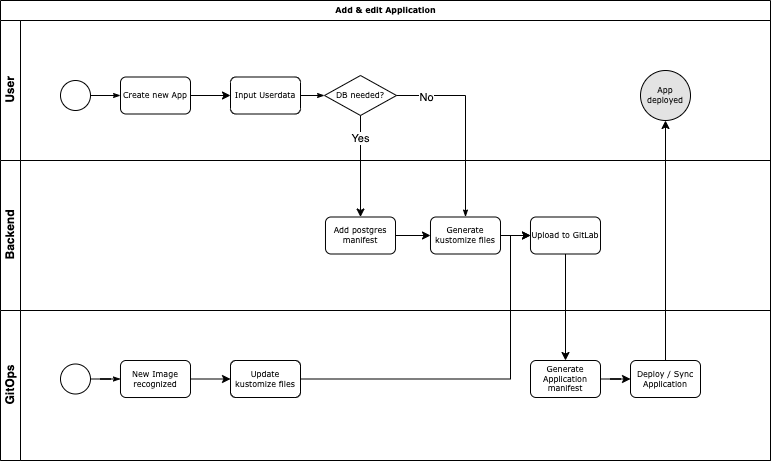

The diagram above was exported from draw.io. Its source (the exported page's mxGraphModel, read from the mxfile embedded in the PNG):
<mxGraphModel dx="1070" dy="807" grid="1" gridSize="10" guides="1" tooltips="1" connect="1" arrows="1" fold="1" page="1" pageScale="1" pageWidth="1100" pageHeight="850" background="none" math="0" shadow="0">
  <root>
    <mxCell id="0" />
    <mxCell id="1" parent="0" />
    <mxCell id="2b4e8129b02d487f-1" value="Add &amp;amp; edit Application" style="swimlane;html=1;childLayout=stackLayout;horizontal=1;startSize=20;horizontalStack=0;rounded=0;shadow=0;labelBackgroundColor=none;strokeWidth=1;fontFamily=Verdana;fontSize=8;align=center;fillColor=default;" parent="1" vertex="1">
      <mxGeometry x="20" y="80" width="770" height="460" as="geometry" />
    </mxCell>
    <mxCell id="2b4e8129b02d487f-2" value="User" style="swimlane;html=1;startSize=20;horizontal=0;" parent="2b4e8129b02d487f-1" vertex="1">
      <mxGeometry y="20" width="770" height="140" as="geometry" />
    </mxCell>
    <mxCell id="2b4e8129b02d487f-18" style="edgeStyle=orthogonalEdgeStyle;rounded=0;html=1;labelBackgroundColor=none;startArrow=none;startFill=0;startSize=5;endArrow=classicThin;endFill=1;endSize=5;jettySize=auto;orthogonalLoop=1;strokeWidth=1;fontFamily=Verdana;fontSize=8" parent="2b4e8129b02d487f-2" source="2b4e8129b02d487f-5" target="2b4e8129b02d487f-6" edge="1">
      <mxGeometry relative="1" as="geometry" />
    </mxCell>
    <mxCell id="2b4e8129b02d487f-5" value="" style="ellipse;whiteSpace=wrap;html=1;rounded=0;shadow=0;labelBackgroundColor=none;strokeWidth=1;fontFamily=Verdana;fontSize=8;align=center;" parent="2b4e8129b02d487f-2" vertex="1">
      <mxGeometry x="60" y="60" width="30" height="30" as="geometry" />
    </mxCell>
    <mxCell id="h5eZ3BEk6VVXksZkj0RW-1" value="" style="edgeStyle=orthogonalEdgeStyle;rounded=0;orthogonalLoop=1;jettySize=auto;html=1;" parent="2b4e8129b02d487f-2" source="2b4e8129b02d487f-6" target="2b4e8129b02d487f-7" edge="1">
      <mxGeometry relative="1" as="geometry" />
    </mxCell>
    <mxCell id="2b4e8129b02d487f-6" value="Create new App" style="rounded=1;whiteSpace=wrap;html=1;shadow=0;labelBackgroundColor=none;strokeWidth=1;fontFamily=Verdana;fontSize=8;align=center;" parent="2b4e8129b02d487f-2" vertex="1">
      <mxGeometry x="120" y="56.49999999999997" width="70" height="37" as="geometry" />
    </mxCell>
    <mxCell id="2b4e8129b02d487f-20" style="edgeStyle=orthogonalEdgeStyle;rounded=0;html=1;labelBackgroundColor=none;startArrow=none;startFill=0;startSize=5;endArrow=classicThin;endFill=1;endSize=5;jettySize=auto;orthogonalLoop=1;strokeWidth=1;fontFamily=Verdana;fontSize=8;entryX=0;entryY=0.5;entryDx=0;entryDy=0;entryPerimeter=0;" parent="2b4e8129b02d487f-2" source="2b4e8129b02d487f-7" target="h5eZ3BEk6VVXksZkj0RW-2" edge="1">
      <mxGeometry relative="1" as="geometry">
        <mxPoint x="330.0000000000002" y="75" as="targetPoint" />
      </mxGeometry>
    </mxCell>
    <mxCell id="2b4e8129b02d487f-7" value="Input Userdata" style="rounded=1;whiteSpace=wrap;html=1;shadow=0;labelBackgroundColor=none;strokeWidth=1;fontFamily=Verdana;fontSize=8;align=center;" parent="2b4e8129b02d487f-2" vertex="1">
      <mxGeometry x="230" y="56.49999999999997" width="70" height="37" as="geometry" />
    </mxCell>
    <mxCell id="h5eZ3BEk6VVXksZkj0RW-2" value="DB needed?" style="strokeWidth=1;html=1;shape=mxgraph.flowchart.decision;whiteSpace=wrap;rounded=1;shadow=0;labelBackgroundColor=none;fontFamily=Verdana;fontSize=8;align=center;" parent="2b4e8129b02d487f-2" vertex="1">
      <mxGeometry x="324" y="55" width="72" height="40" as="geometry" />
    </mxCell>
    <mxCell id="h5eZ3BEk6VVXksZkj0RW-17" value="App deployed" style="ellipse;whiteSpace=wrap;html=1;rounded=0;shadow=0;labelBackgroundColor=none;strokeWidth=1;fontFamily=Verdana;fontSize=8;align=center;fillColor=#E3E3E3;" parent="2b4e8129b02d487f-2" vertex="1">
      <mxGeometry x="640" y="50" width="50" height="50" as="geometry" />
    </mxCell>
    <mxCell id="2b4e8129b02d487f-3" value="Backend" style="swimlane;html=1;startSize=20;horizontal=0;" parent="2b4e8129b02d487f-1" vertex="1">
      <mxGeometry y="160" width="770" height="150" as="geometry" />
    </mxCell>
    <mxCell id="h5eZ3BEk6VVXksZkj0RW-12" value="" style="edgeStyle=orthogonalEdgeStyle;rounded=0;orthogonalLoop=1;jettySize=auto;html=1;" parent="2b4e8129b02d487f-3" source="2b4e8129b02d487f-12" target="h5eZ3BEk6VVXksZkj0RW-11" edge="1">
      <mxGeometry relative="1" as="geometry" />
    </mxCell>
    <mxCell id="2b4e8129b02d487f-12" value="Generate kustomize files" style="rounded=1;whiteSpace=wrap;html=1;shadow=0;labelBackgroundColor=none;strokeWidth=1;fontFamily=Verdana;fontSize=8;align=center;" parent="2b4e8129b02d487f-3" vertex="1">
      <mxGeometry x="430" y="56.49999999999996" width="70" height="37" as="geometry" />
    </mxCell>
    <mxCell id="h5eZ3BEk6VVXksZkj0RW-7" value="" style="edgeStyle=orthogonalEdgeStyle;rounded=0;orthogonalLoop=1;jettySize=auto;html=1;" parent="2b4e8129b02d487f-3" source="h5eZ3BEk6VVXksZkj0RW-5" target="2b4e8129b02d487f-12" edge="1">
      <mxGeometry relative="1" as="geometry" />
    </mxCell>
    <mxCell id="h5eZ3BEk6VVXksZkj0RW-5" value="Add postgres manifest" style="rounded=1;whiteSpace=wrap;html=1;shadow=0;labelBackgroundColor=none;strokeWidth=1;fontFamily=Verdana;fontSize=8;align=center;" parent="2b4e8129b02d487f-3" vertex="1">
      <mxGeometry x="325" y="56.49999999999994" width="70" height="37" as="geometry" />
    </mxCell>
    <mxCell id="h5eZ3BEk6VVXksZkj0RW-11" value="Upload to GitLab" style="rounded=1;whiteSpace=wrap;html=1;shadow=0;labelBackgroundColor=none;strokeWidth=1;fontFamily=Verdana;fontSize=8;align=center;" parent="2b4e8129b02d487f-3" vertex="1">
      <mxGeometry x="530" y="56.49999999999996" width="70" height="37" as="geometry" />
    </mxCell>
    <mxCell id="2b4e8129b02d487f-4" value="GitOps" style="swimlane;html=1;startSize=20;horizontal=0;" parent="2b4e8129b02d487f-1" vertex="1">
      <mxGeometry y="310" width="770" height="150" as="geometry" />
    </mxCell>
    <mxCell id="h5eZ3BEk6VVXksZkj0RW-13" value="Generate Application manifest" style="rounded=1;whiteSpace=wrap;html=1;shadow=0;labelBackgroundColor=none;strokeWidth=1;fontFamily=Verdana;fontSize=8;align=center;" parent="2b4e8129b02d487f-4" vertex="1">
      <mxGeometry x="530" y="49.99999999999994" width="70" height="37" as="geometry" />
    </mxCell>
    <mxCell id="h5eZ3BEk6VVXksZkj0RW-15" value="Deploy / Sync Application" style="rounded=1;whiteSpace=wrap;html=1;shadow=0;labelBackgroundColor=none;strokeWidth=1;fontFamily=Verdana;fontSize=8;align=center;" parent="2b4e8129b02d487f-4" vertex="1">
      <mxGeometry x="630" y="49.99999999999994" width="70" height="37" as="geometry" />
    </mxCell>
    <mxCell id="h5eZ3BEk6VVXksZkj0RW-16" value="" style="edgeStyle=orthogonalEdgeStyle;rounded=0;orthogonalLoop=1;jettySize=auto;html=1;" parent="2b4e8129b02d487f-4" source="h5eZ3BEk6VVXksZkj0RW-13" target="h5eZ3BEk6VVXksZkj0RW-15" edge="1">
      <mxGeometry relative="1" as="geometry" />
    </mxCell>
    <mxCell id="h5eZ3BEk6VVXksZkj0RW-48" value="" style="ellipse;whiteSpace=wrap;html=1;rounded=0;shadow=0;labelBackgroundColor=none;strokeWidth=1;fontFamily=Verdana;fontSize=8;align=center;" parent="2b4e8129b02d487f-4" vertex="1">
      <mxGeometry x="60" y="53.5" width="30" height="30" as="geometry" />
    </mxCell>
    <mxCell id="h5eZ3BEk6VVXksZkj0RW-49" value="New Image recognized" style="rounded=1;whiteSpace=wrap;html=1;shadow=0;labelBackgroundColor=none;strokeWidth=1;fontFamily=Verdana;fontSize=8;align=center;" parent="2b4e8129b02d487f-4" vertex="1">
      <mxGeometry x="120" y="50" width="70" height="37" as="geometry" />
    </mxCell>
    <mxCell id="h5eZ3BEk6VVXksZkj0RW-47" style="edgeStyle=orthogonalEdgeStyle;rounded=0;html=1;labelBackgroundColor=none;startArrow=none;startFill=0;startSize=5;endArrow=classicThin;endFill=1;endSize=5;jettySize=auto;orthogonalLoop=1;strokeWidth=1;fontFamily=Verdana;fontSize=8" parent="2b4e8129b02d487f-4" source="h5eZ3BEk6VVXksZkj0RW-48" target="h5eZ3BEk6VVXksZkj0RW-49" edge="1">
      <mxGeometry relative="1" as="geometry" />
    </mxCell>
    <mxCell id="h5eZ3BEk6VVXksZkj0RW-52" value="Update kustomize files" style="rounded=1;whiteSpace=wrap;html=1;shadow=0;labelBackgroundColor=none;strokeWidth=1;fontFamily=Verdana;fontSize=8;align=center;" parent="2b4e8129b02d487f-4" vertex="1">
      <mxGeometry x="230" y="50" width="70" height="37" as="geometry" />
    </mxCell>
    <mxCell id="h5eZ3BEk6VVXksZkj0RW-53" value="" style="edgeStyle=orthogonalEdgeStyle;rounded=0;orthogonalLoop=1;jettySize=auto;html=1;" parent="2b4e8129b02d487f-4" source="h5eZ3BEk6VVXksZkj0RW-49" target="h5eZ3BEk6VVXksZkj0RW-52" edge="1">
      <mxGeometry relative="1" as="geometry" />
    </mxCell>
    <mxCell id="2b4e8129b02d487f-24" style="edgeStyle=orthogonalEdgeStyle;rounded=0;html=1;labelBackgroundColor=none;startArrow=none;startFill=0;startSize=5;endArrow=classicThin;endFill=1;endSize=5;jettySize=auto;orthogonalLoop=1;strokeWidth=1;fontFamily=Verdana;fontSize=8;exitX=1;exitY=0.5;exitDx=0;exitDy=0;exitPerimeter=0;" parent="2b4e8129b02d487f-1" source="h5eZ3BEk6VVXksZkj0RW-2" target="2b4e8129b02d487f-12" edge="1">
      <mxGeometry relative="1" as="geometry" />
    </mxCell>
    <mxCell id="h5eZ3BEk6VVXksZkj0RW-10" value="No" style="edgeLabel;html=1;align=center;verticalAlign=middle;resizable=0;points=[];" parent="2b4e8129b02d487f-24" vertex="1" connectable="0">
      <mxGeometry x="-0.6958" y="-1" relative="1" as="geometry">
        <mxPoint as="offset" />
      </mxGeometry>
    </mxCell>
    <mxCell id="h5eZ3BEk6VVXksZkj0RW-8" value="" style="edgeStyle=orthogonalEdgeStyle;rounded=0;orthogonalLoop=1;jettySize=auto;html=1;" parent="2b4e8129b02d487f-1" source="h5eZ3BEk6VVXksZkj0RW-2" target="h5eZ3BEk6VVXksZkj0RW-5" edge="1">
      <mxGeometry relative="1" as="geometry" />
    </mxCell>
    <mxCell id="h5eZ3BEk6VVXksZkj0RW-9" value="Yes" style="edgeLabel;html=1;align=center;verticalAlign=middle;resizable=0;points=[];" parent="h5eZ3BEk6VVXksZkj0RW-8" vertex="1" connectable="0">
      <mxGeometry x="-0.5654" y="-1" relative="1" as="geometry">
        <mxPoint as="offset" />
      </mxGeometry>
    </mxCell>
    <mxCell id="h5eZ3BEk6VVXksZkj0RW-14" value="" style="edgeStyle=orthogonalEdgeStyle;rounded=0;orthogonalLoop=1;jettySize=auto;html=1;" parent="2b4e8129b02d487f-1" source="h5eZ3BEk6VVXksZkj0RW-11" target="h5eZ3BEk6VVXksZkj0RW-13" edge="1">
      <mxGeometry relative="1" as="geometry" />
    </mxCell>
    <mxCell id="h5eZ3BEk6VVXksZkj0RW-19" value="" style="edgeStyle=orthogonalEdgeStyle;rounded=0;orthogonalLoop=1;jettySize=auto;html=1;entryX=0.5;entryY=1;entryDx=0;entryDy=0;" parent="2b4e8129b02d487f-1" source="h5eZ3BEk6VVXksZkj0RW-15" target="h5eZ3BEk6VVXksZkj0RW-17" edge="1">
      <mxGeometry relative="1" as="geometry">
        <mxPoint x="665.0000000000002" y="280" as="targetPoint" />
      </mxGeometry>
    </mxCell>
    <mxCell id="h5eZ3BEk6VVXksZkj0RW-51" value="" style="edgeStyle=orthogonalEdgeStyle;rounded=0;orthogonalLoop=1;jettySize=auto;html=1;entryX=0;entryY=0.5;entryDx=0;entryDy=0;exitX=1;exitY=0.5;exitDx=0;exitDy=0;" parent="2b4e8129b02d487f-1" source="h5eZ3BEk6VVXksZkj0RW-52" target="h5eZ3BEk6VVXksZkj0RW-11" edge="1">
      <mxGeometry relative="1" as="geometry">
        <mxPoint x="245" y="378.4999999999998" as="targetPoint" />
        <Array as="points">
          <mxPoint x="510" y="379" />
          <mxPoint x="510" y="235" />
        </Array>
      </mxGeometry>
    </mxCell>
  </root>
</mxGraphModel>